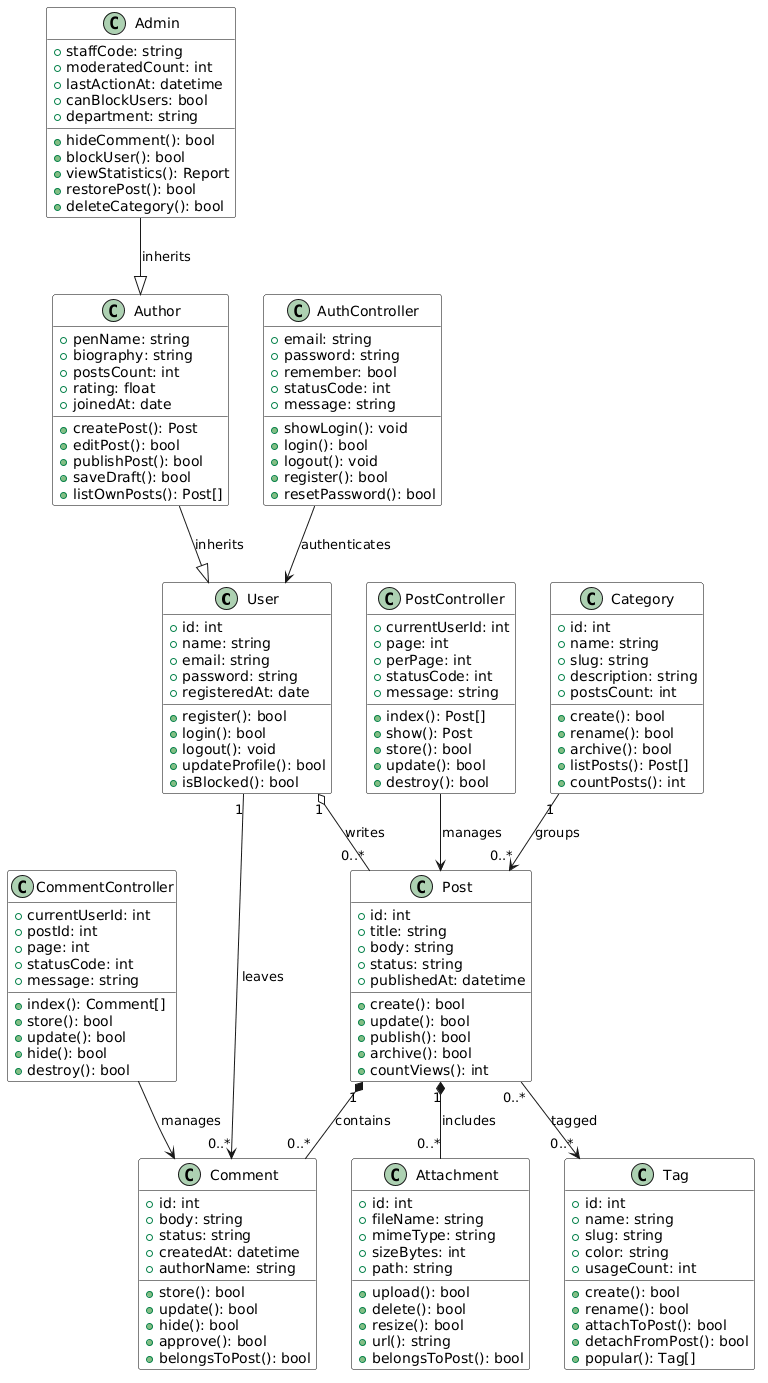

The diagram above was rendered by PlantUML. Its source (embedded in the PNG):
@startuml
skinparam shadowing false
skinparam class {
  BackgroundColor white
  BorderColor black
}

class User {
  +id: int
  +name: string
  +email: string
  +password: string
  +registeredAt: date
  +register(): bool
  +login(): bool
  +logout(): void
  +updateProfile(): bool
  +isBlocked(): bool
}

class Author {
  +penName: string
  +biography: string
  +postsCount: int
  +rating: float
  +joinedAt: date
  +createPost(): Post
  +editPost(): bool
  +publishPost(): bool
  +saveDraft(): bool
  +listOwnPosts(): Post[]
}

class Admin {
  +staffCode: string
  +moderatedCount: int
  +lastActionAt: datetime
  +canBlockUsers: bool
  +department: string
  +hideComment(): bool
  +blockUser(): bool
  +viewStatistics(): Report
  +restorePost(): bool
  +deleteCategory(): bool
}

class Post {
  +id: int
  +title: string
  +body: string
  +status: string
  +publishedAt: datetime
  +create(): bool
  +update(): bool
  +publish(): bool
  +archive(): bool
  +countViews(): int
}

class Comment {
  +id: int
  +body: string
  +status: string
  +createdAt: datetime
  +authorName: string
  +store(): bool
  +update(): bool
  +hide(): bool
  +approve(): bool
  +belongsToPost(): bool
}

class Category {
  +id: int
  +name: string
  +slug: string
  +description: string
  +postsCount: int
  +create(): bool
  +rename(): bool
  +archive(): bool
  +listPosts(): Post[]
  +countPosts(): int
}

class Tag {
  +id: int
  +name: string
  +slug: string
  +color: string
  +usageCount: int
  +create(): bool
  +rename(): bool
  +attachToPost(): bool
  +detachFromPost(): bool
  +popular(): Tag[]
}

class Attachment {
  +id: int
  +fileName: string
  +mimeType: string
  +sizeBytes: int
  +path: string
  +upload(): bool
  +delete(): bool
  +resize(): bool
  +url(): string
  +belongsToPost(): bool
}

class PostController {
  +currentUserId: int
  +page: int
  +perPage: int
  +statusCode: int
  +message: string
  +index(): Post[]
  +show(): Post
  +store(): bool
  +update(): bool
  +destroy(): bool
}

class CommentController {
  +currentUserId: int
  +postId: int
  +page: int
  +statusCode: int
  +message: string
  +index(): Comment[]
  +store(): bool
  +update(): bool
  +hide(): bool
  +destroy(): bool
}

class AuthController {
  +email: string
  +password: string
  +remember: bool
  +statusCode: int
  +message: string
  +showLogin(): void
  +login(): bool
  +logout(): void
  +register(): bool
  +resetPassword(): bool
}

Author --|> User : inherits
Admin --|> Author : inherits

User "1" o-- "0..*" Post : writes
Post "1" *-- "0..*" Comment : contains
Post "1" *-- "0..*" Attachment : includes
Post "0..*" --> "0..*" Tag : tagged
Category "1" --> "0..*" Post : groups
User "1" --> "0..*" Comment : leaves
PostController --> Post : manages
CommentController --> Comment : manages
AuthController --> User : authenticates
@enduml